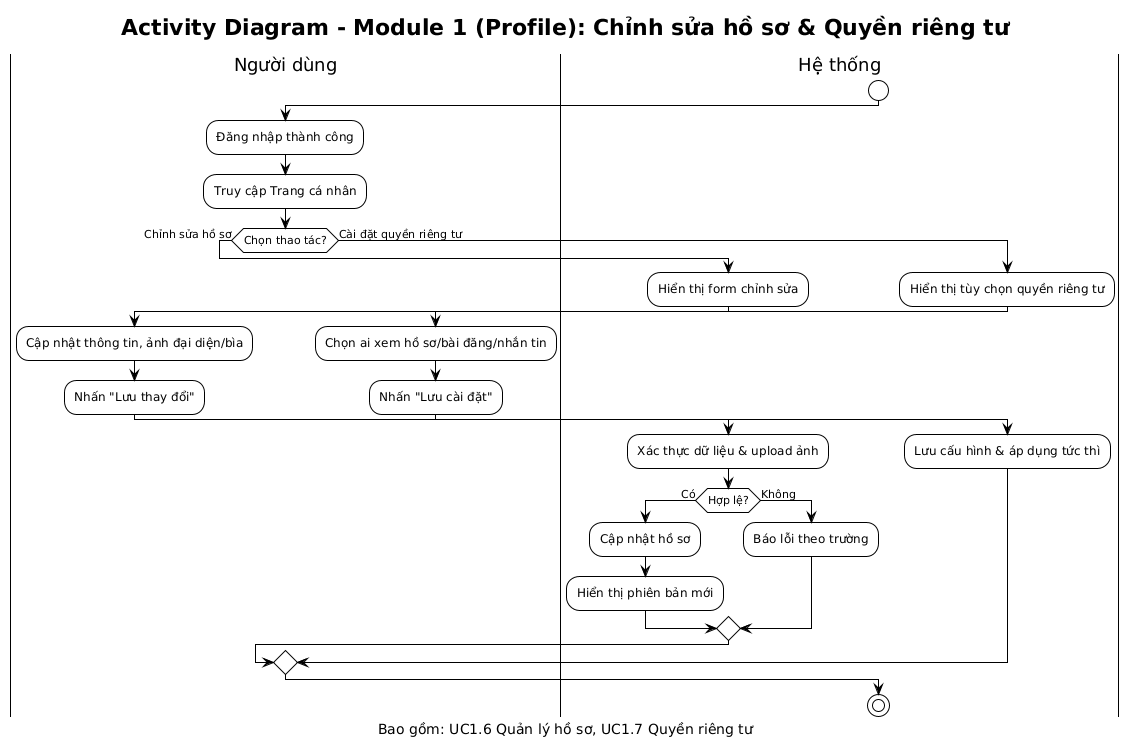

The diagram above was rendered by PlantUML. Its source (embedded in the PNG):
@startuml
!theme plain
title Activity Diagram - Module 1 (Profile): Chỉnh sửa hồ sơ & Quyền riêng tư
caption Bao gồm: UC1.6 Quản lý hồ sơ, UC1.7 Quyền riêng tư

|Người dùng|
|Hệ thống|

start

|Người dùng|
:Đăng nhập thành công;
:Truy cập Trang cá nhân;

if (Chọn thao tác?) then (Chỉnh sửa hồ sơ)
  |Hệ thống|
  :Hiển thị form chỉnh sửa;

  |Người dùng|
  :Cập nhật thông tin, ảnh đại diện/bìa;
  :Nhấn "Lưu thay đổi";

  |Hệ thống|
  :Xác thực dữ liệu & upload ảnh;
  if (Hợp lệ?) then (Có)
    :Cập nhật hồ sơ;
    :Hiển thị phiên bản mới;
  else (Không)
    :Báo lỗi theo trường;
  endif
else (Cài đặt quyền riêng tư)
  |Hệ thống|
  :Hiển thị tùy chọn quyền riêng tư;

  |Người dùng|
  :Chọn ai xem hồ sơ/bài đăng/nhắn tin;
  :Nhấn "Lưu cài đặt";

  |Hệ thống|
  :Lưu cấu hình & áp dụng tức thì;
endif

stop
@enduml